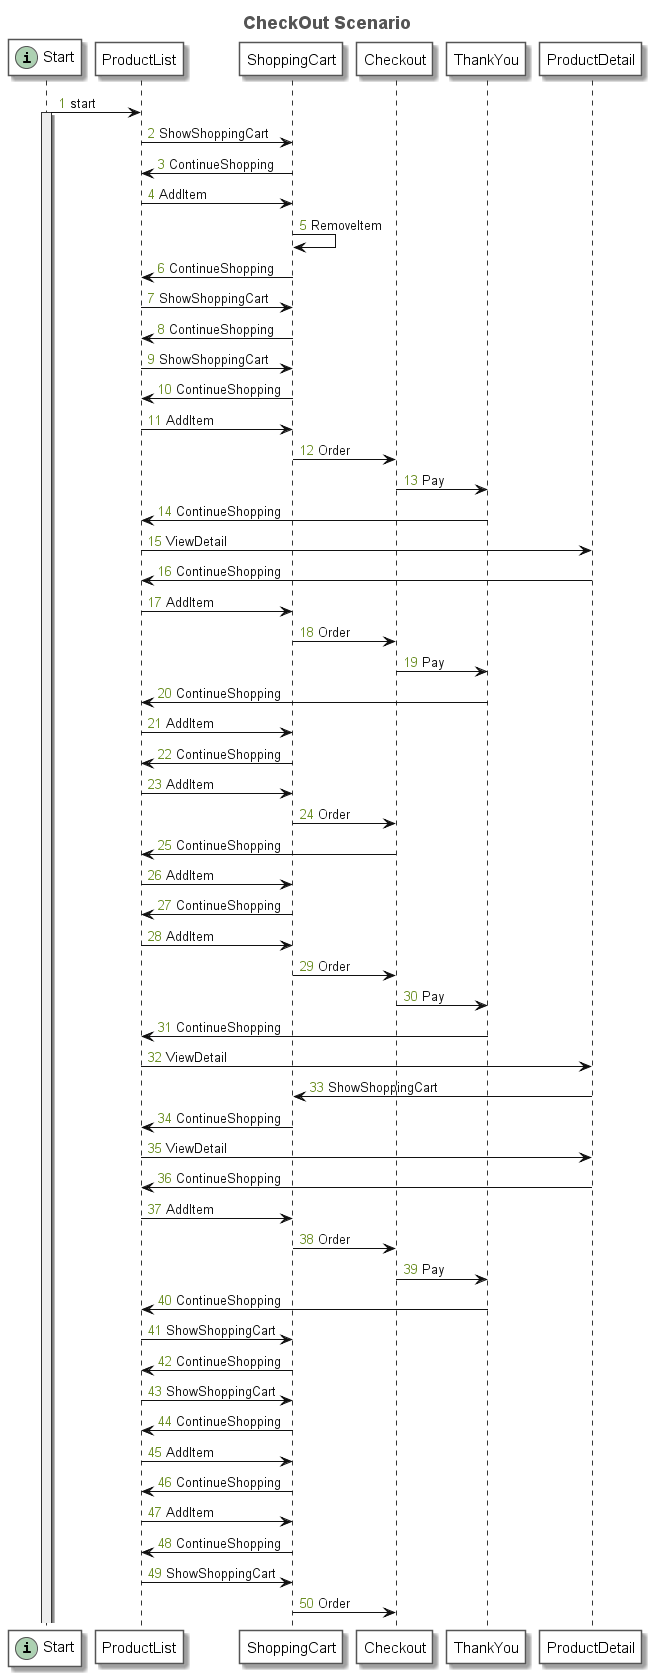

The diagram above was rendered by PlantUML. Its source (embedded in the PNG):
@startuml
title <font size=18 color=#555555>CheckOut Scenario</font>
autonumber "<font color=olivedrab>0</font>"
skinparam sequence {
	ArrowColor #111111
	ArrowFontColor #111111
	ArrowFontStyle plain
	
	LifeLineBorderColor #333333
	LifeLineBackgroundColor #EEEEEE
	
	ParticipantBorderColor #555555
	ParticipantBackgroundColor #FFFFFF
	ParticipantFontName plain
	ParticipantFontSize 15
	ParticipantFontColor #000000
}
participant "Start" as N_1280281539 << (i, #ADD1B2) >>
participant "ProductList" as N_890093743
participant "ShoppingCart" as N_1162176994
participant "Checkout" as N_1017657298
participant "ThankYou" as N_201962007
participant "ProductDetail" as N_1465521025
N_1280281539 -> N_890093743: start
activate N_1280281539
N_890093743 -> N_1162176994: ShowShoppingCart
N_1162176994 -> N_890093743: ContinueShopping
N_890093743 -> N_1162176994: AddItem
N_1162176994 -> N_1162176994: RemoveItem
N_1162176994 -> N_890093743: ContinueShopping
N_890093743 -> N_1162176994: ShowShoppingCart
N_1162176994 -> N_890093743: ContinueShopping
N_890093743 -> N_1162176994: ShowShoppingCart
N_1162176994 -> N_890093743: ContinueShopping
N_890093743 -> N_1162176994: AddItem
N_1162176994 -> N_1017657298: Order
N_1017657298 -> N_201962007: Pay
N_201962007 -> N_890093743: ContinueShopping
N_890093743 -> N_1465521025: ViewDetail
N_1465521025 -> N_890093743: ContinueShopping
N_890093743 -> N_1162176994: AddItem
N_1162176994 -> N_1017657298: Order
N_1017657298 -> N_201962007: Pay
N_201962007 -> N_890093743: ContinueShopping
N_890093743 -> N_1162176994: AddItem
N_1162176994 -> N_890093743: ContinueShopping
N_890093743 -> N_1162176994: AddItem
N_1162176994 -> N_1017657298: Order
N_1017657298 -> N_890093743: ContinueShopping
N_890093743 -> N_1162176994: AddItem
N_1162176994 -> N_890093743: ContinueShopping
N_890093743 -> N_1162176994: AddItem
N_1162176994 -> N_1017657298: Order
N_1017657298 -> N_201962007: Pay
N_201962007 -> N_890093743: ContinueShopping
N_890093743 -> N_1465521025: ViewDetail
N_1465521025 -> N_1162176994: ShowShoppingCart
N_1162176994 -> N_890093743: ContinueShopping
N_890093743 -> N_1465521025: ViewDetail
N_1465521025 -> N_890093743: ContinueShopping
N_890093743 -> N_1162176994: AddItem
N_1162176994 -> N_1017657298: Order
N_1017657298 -> N_201962007: Pay
N_201962007 -> N_890093743: ContinueShopping
N_890093743 -> N_1162176994: ShowShoppingCart
N_1162176994 -> N_890093743: ContinueShopping
N_890093743 -> N_1162176994: ShowShoppingCart
N_1162176994 -> N_890093743: ContinueShopping
N_890093743 -> N_1162176994: AddItem
N_1162176994 -> N_890093743: ContinueShopping
N_890093743 -> N_1162176994: AddItem
N_1162176994 -> N_890093743: ContinueShopping
N_890093743 -> N_1162176994: ShowShoppingCart
N_1162176994 -> N_1017657298: Order
@enduml